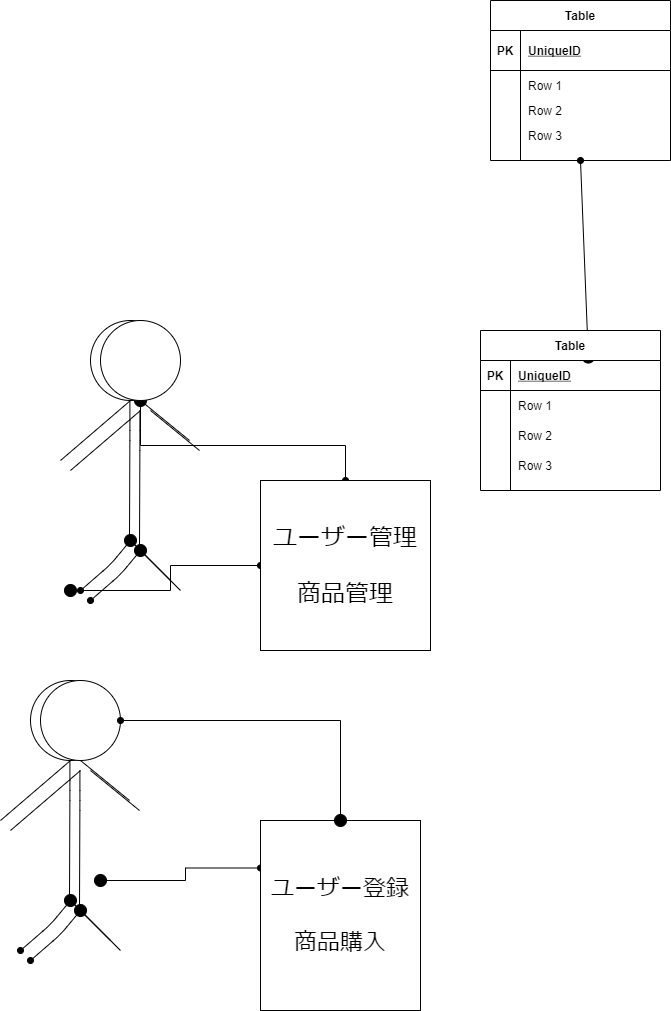

The diagram above was exported from draw.io. Its source (the exported page's mxGraphModel, read from the mxfile embedded in the PNG):
<mxGraphModel dx="4121" dy="2339" grid="1" gridSize="10" guides="1" tooltips="1" connect="1" arrows="1" fold="1" page="1" pageScale="1" pageWidth="827" pageHeight="1169" background="none" math="0" shadow="0">
  <root>
    <mxCell id="0" />
    <mxCell id="1" parent="0" />
    <mxCell id="43" style="edgeStyle=orthogonalEdgeStyle;rounded=0;orthogonalLoop=1;jettySize=auto;html=1;exitX=0;exitY=0.25;exitDx=0;exitDy=0;startArrow=oval;startFill=1;endArrow=oval;endFill=1;endSize=12;" edge="1" parent="1" source="2">
      <mxGeometry relative="1" as="geometry">
        <mxPoint x="-2240" y="-270.0000000000002" as="targetPoint" />
      </mxGeometry>
    </mxCell>
    <mxCell id="2" value="&lt;font style=&quot;font-size: 23px&quot;&gt;ユーザー登録&lt;br&gt;&lt;br&gt;商品購入&lt;/font&gt;" style="rounded=0;whiteSpace=wrap;html=1;" vertex="1" parent="1">
      <mxGeometry x="-2080" y="-330" width="160" height="190" as="geometry" />
    </mxCell>
    <mxCell id="40" style="edgeStyle=orthogonalEdgeStyle;rounded=0;orthogonalLoop=1;jettySize=auto;html=1;exitX=0.5;exitY=0;exitDx=0;exitDy=0;entryX=0.5;entryY=1;entryDx=0;entryDy=0;startArrow=oval;startFill=1;endArrow=oval;endFill=1;endSize=12;" edge="1" parent="1" source="18" target="35">
      <mxGeometry relative="1" as="geometry" />
    </mxCell>
    <mxCell id="41" style="edgeStyle=orthogonalEdgeStyle;rounded=0;orthogonalLoop=1;jettySize=auto;html=1;exitX=0;exitY=0.5;exitDx=0;exitDy=0;startArrow=oval;startFill=1;endArrow=oval;endFill=1;endSize=12;" edge="1" parent="1" source="18">
      <mxGeometry relative="1" as="geometry">
        <mxPoint x="-2270" y="-560" as="targetPoint" />
      </mxGeometry>
    </mxCell>
    <mxCell id="18" value="&lt;font style=&quot;font-size: 24px&quot;&gt;ユーザー管理&lt;br&gt;&lt;br&gt;商品管理&lt;/font&gt;" style="whiteSpace=wrap;html=1;aspect=fixed;" vertex="1" parent="1">
      <mxGeometry x="-2080" y="-670" width="170" height="170" as="geometry" />
    </mxCell>
    <mxCell id="26" value="" style="group" vertex="1" connectable="0" parent="1">
      <mxGeometry x="-2340" y="-470" width="139" height="269.9999999999998" as="geometry" />
    </mxCell>
    <mxCell id="17" value="" style="endArrow=none;html=1;" edge="1" parent="26">
      <mxGeometry width="50" height="50" relative="1" as="geometry">
        <mxPoint x="80" y="80" as="sourcePoint" />
        <mxPoint x="129" y="120" as="targetPoint" />
        <Array as="points">
          <mxPoint x="129" y="120" />
        </Array>
      </mxGeometry>
    </mxCell>
    <mxCell id="10" value="" style="ellipse;whiteSpace=wrap;html=1;aspect=fixed;" vertex="1" parent="26">
      <mxGeometry x="30" width="80" height="80" as="geometry" />
    </mxCell>
    <mxCell id="11" value="" style="endArrow=none;html=1;" edge="1" parent="26">
      <mxGeometry width="50" height="50" relative="1" as="geometry">
        <mxPoint x="69" y="217.52944048713235" as="sourcePoint" />
        <mxPoint x="69.40999999999985" y="80" as="targetPoint" />
        <Array as="points">
          <mxPoint x="69.40999999999985" y="110" />
        </Array>
      </mxGeometry>
    </mxCell>
    <mxCell id="12" value="" style="endArrow=none;html=1;" edge="1" parent="26">
      <mxGeometry width="50" height="50" relative="1" as="geometry">
        <mxPoint y="140" as="sourcePoint" />
        <mxPoint x="70" y="80" as="targetPoint" />
        <Array as="points" />
      </mxGeometry>
    </mxCell>
    <mxCell id="15" value="" style="endArrow=oval;html=1;startArrow=oval;startFill=1;endFill=1;endSize=12;" edge="1" parent="26">
      <mxGeometry width="50" height="50" relative="1" as="geometry">
        <mxPoint x="20" y="270" as="sourcePoint" />
        <mxPoint x="70" y="220" as="targetPoint" />
        <Array as="points">
          <mxPoint x="50" y="244" />
        </Array>
      </mxGeometry>
    </mxCell>
    <mxCell id="16" value="" style="endArrow=none;html=1;" edge="1" parent="26">
      <mxGeometry width="50" height="50" relative="1" as="geometry">
        <mxPoint x="70" y="220" as="sourcePoint" />
        <mxPoint x="110" y="260" as="targetPoint" />
      </mxGeometry>
    </mxCell>
    <mxCell id="20" value="" style="endArrow=none;html=1;" edge="1" parent="26">
      <mxGeometry width="50" height="50" relative="1" as="geometry">
        <mxPoint x="90" y="89.99999999999977" as="sourcePoint" />
        <mxPoint x="139" y="129.99999999999977" as="targetPoint" />
        <Array as="points">
          <mxPoint x="139" y="130" />
        </Array>
      </mxGeometry>
    </mxCell>
    <mxCell id="21" value="" style="ellipse;whiteSpace=wrap;html=1;aspect=fixed;" vertex="1" parent="26">
      <mxGeometry x="40" width="80" height="80" as="geometry" />
    </mxCell>
    <mxCell id="22" value="" style="endArrow=none;html=1;" edge="1" parent="26">
      <mxGeometry width="50" height="50" relative="1" as="geometry">
        <mxPoint x="79" y="227.52944048713243" as="sourcePoint" />
        <mxPoint x="79.40999999999985" y="89.99999999999977" as="targetPoint" />
        <Array as="points">
          <mxPoint x="79.40999999999985" y="120" />
        </Array>
      </mxGeometry>
    </mxCell>
    <mxCell id="23" value="" style="endArrow=none;html=1;" edge="1" parent="26">
      <mxGeometry width="50" height="50" relative="1" as="geometry">
        <mxPoint x="10" y="149.99999999999977" as="sourcePoint" />
        <mxPoint x="80" y="89.99999999999977" as="targetPoint" />
        <Array as="points" />
      </mxGeometry>
    </mxCell>
    <mxCell id="24" value="" style="endArrow=oval;html=1;startArrow=oval;startFill=1;endFill=1;endSize=12;" edge="1" parent="26">
      <mxGeometry width="50" height="50" relative="1" as="geometry">
        <mxPoint x="30" y="279.9999999999998" as="sourcePoint" />
        <mxPoint x="80" y="229.99999999999977" as="targetPoint" />
        <Array as="points">
          <mxPoint x="60" y="254" />
        </Array>
      </mxGeometry>
    </mxCell>
    <mxCell id="25" value="" style="endArrow=none;html=1;" edge="1" parent="26">
      <mxGeometry width="50" height="50" relative="1" as="geometry">
        <mxPoint x="80" y="229.99999999999977" as="sourcePoint" />
        <mxPoint x="120" y="269.9999999999998" as="targetPoint" />
      </mxGeometry>
    </mxCell>
    <mxCell id="27" value="" style="group" vertex="1" connectable="0" parent="1">
      <mxGeometry x="-2280" y="-830" width="139" height="269.9999999999998" as="geometry" />
    </mxCell>
    <mxCell id="28" value="" style="endArrow=none;html=1;" edge="1" parent="27">
      <mxGeometry width="50" height="50" relative="1" as="geometry">
        <mxPoint x="80" y="80" as="sourcePoint" />
        <mxPoint x="129" y="120" as="targetPoint" />
        <Array as="points">
          <mxPoint x="129" y="120" />
        </Array>
      </mxGeometry>
    </mxCell>
    <mxCell id="29" value="" style="ellipse;whiteSpace=wrap;html=1;aspect=fixed;" vertex="1" parent="27">
      <mxGeometry x="30" width="80" height="80" as="geometry" />
    </mxCell>
    <mxCell id="30" value="" style="endArrow=none;html=1;" edge="1" parent="27">
      <mxGeometry width="50" height="50" relative="1" as="geometry">
        <mxPoint x="69" y="217.52944048713235" as="sourcePoint" />
        <mxPoint x="69.40999999999985" y="80" as="targetPoint" />
        <Array as="points">
          <mxPoint x="69.40999999999985" y="110" />
        </Array>
      </mxGeometry>
    </mxCell>
    <mxCell id="31" value="" style="endArrow=none;html=1;" edge="1" parent="27">
      <mxGeometry width="50" height="50" relative="1" as="geometry">
        <mxPoint y="140" as="sourcePoint" />
        <mxPoint x="70" y="80" as="targetPoint" />
        <Array as="points" />
      </mxGeometry>
    </mxCell>
    <mxCell id="32" value="" style="endArrow=oval;html=1;startArrow=oval;startFill=1;endFill=1;endSize=12;" edge="1" parent="27">
      <mxGeometry width="50" height="50" relative="1" as="geometry">
        <mxPoint x="20" y="270" as="sourcePoint" />
        <mxPoint x="70" y="220" as="targetPoint" />
        <Array as="points">
          <mxPoint x="50" y="244" />
        </Array>
      </mxGeometry>
    </mxCell>
    <mxCell id="33" value="" style="endArrow=none;html=1;" edge="1" parent="27">
      <mxGeometry width="50" height="50" relative="1" as="geometry">
        <mxPoint x="70" y="220" as="sourcePoint" />
        <mxPoint x="110" y="260" as="targetPoint" />
      </mxGeometry>
    </mxCell>
    <mxCell id="34" value="" style="endArrow=none;html=1;" edge="1" parent="27">
      <mxGeometry width="50" height="50" relative="1" as="geometry">
        <mxPoint x="90" y="89.99999999999977" as="sourcePoint" />
        <mxPoint x="139" y="129.99999999999977" as="targetPoint" />
        <Array as="points">
          <mxPoint x="139" y="130" />
        </Array>
      </mxGeometry>
    </mxCell>
    <mxCell id="35" value="" style="ellipse;whiteSpace=wrap;html=1;aspect=fixed;" vertex="1" parent="27">
      <mxGeometry x="40" width="80" height="80" as="geometry" />
    </mxCell>
    <mxCell id="36" value="" style="endArrow=none;html=1;" edge="1" parent="27">
      <mxGeometry width="50" height="50" relative="1" as="geometry">
        <mxPoint x="79" y="227.52944048713243" as="sourcePoint" />
        <mxPoint x="79.40999999999985" y="89.99999999999977" as="targetPoint" />
        <Array as="points">
          <mxPoint x="79.40999999999985" y="120" />
        </Array>
      </mxGeometry>
    </mxCell>
    <mxCell id="37" value="" style="endArrow=none;html=1;" edge="1" parent="27">
      <mxGeometry width="50" height="50" relative="1" as="geometry">
        <mxPoint x="10" y="149.99999999999977" as="sourcePoint" />
        <mxPoint x="80" y="89.99999999999977" as="targetPoint" />
        <Array as="points" />
      </mxGeometry>
    </mxCell>
    <mxCell id="38" value="" style="endArrow=oval;html=1;startArrow=oval;startFill=1;endFill=1;endSize=12;" edge="1" parent="27">
      <mxGeometry width="50" height="50" relative="1" as="geometry">
        <mxPoint x="30" y="279.9999999999998" as="sourcePoint" />
        <mxPoint x="80" y="229.99999999999977" as="targetPoint" />
        <Array as="points">
          <mxPoint x="60" y="254" />
        </Array>
      </mxGeometry>
    </mxCell>
    <mxCell id="39" value="" style="endArrow=none;html=1;" edge="1" parent="27">
      <mxGeometry width="50" height="50" relative="1" as="geometry">
        <mxPoint x="80" y="229.99999999999977" as="sourcePoint" />
        <mxPoint x="120" y="269.9999999999998" as="targetPoint" />
      </mxGeometry>
    </mxCell>
    <mxCell id="42" style="edgeStyle=orthogonalEdgeStyle;rounded=0;orthogonalLoop=1;jettySize=auto;html=1;exitX=1;exitY=0.5;exitDx=0;exitDy=0;entryX=0.5;entryY=0;entryDx=0;entryDy=0;startArrow=oval;startFill=1;endArrow=oval;endFill=1;endSize=12;" edge="1" parent="1" source="21" target="2">
      <mxGeometry relative="1" as="geometry" />
    </mxCell>
    <mxCell id="70" style="rounded=0;orthogonalLoop=1;jettySize=auto;html=1;exitX=0.5;exitY=1;exitDx=0;exitDy=0;entryX=0.599;entryY=0.166;entryDx=0;entryDy=0;entryPerimeter=0;startArrow=oval;startFill=1;endArrow=oval;endFill=1;endSize=12;" edge="1" parent="1" source="44" target="57">
      <mxGeometry relative="1" as="geometry" />
    </mxCell>
    <mxCell id="44" value="Table" style="shape=table;startSize=30;container=1;collapsible=1;childLayout=tableLayout;fixedRows=1;rowLines=0;fontStyle=1;align=center;resizeLast=1;" vertex="1" parent="1">
      <mxGeometry x="-1850" y="-1150" width="180" height="160" as="geometry" />
    </mxCell>
    <mxCell id="45" value="" style="shape=partialRectangle;collapsible=0;dropTarget=0;pointerEvents=0;fillColor=none;top=0;left=0;bottom=1;right=0;points=[[0,0.5],[1,0.5]];portConstraint=eastwest;" vertex="1" parent="44">
      <mxGeometry y="30" width="180" height="40" as="geometry" />
    </mxCell>
    <mxCell id="46" value="PK" style="shape=partialRectangle;connectable=0;fillColor=none;top=0;left=0;bottom=0;right=0;fontStyle=1;overflow=hidden;" vertex="1" parent="45">
      <mxGeometry width="30" height="40" as="geometry" />
    </mxCell>
    <mxCell id="47" value="UniqueID" style="shape=partialRectangle;connectable=0;fillColor=none;top=0;left=0;bottom=0;right=0;align=left;spacingLeft=6;fontStyle=5;overflow=hidden;" vertex="1" parent="45">
      <mxGeometry x="30" width="150" height="40" as="geometry" />
    </mxCell>
    <mxCell id="48" value="" style="shape=partialRectangle;collapsible=0;dropTarget=0;pointerEvents=0;fillColor=none;top=0;left=0;bottom=0;right=0;points=[[0,0.5],[1,0.5]];portConstraint=eastwest;" vertex="1" parent="44">
      <mxGeometry y="70" width="180" height="30" as="geometry" />
    </mxCell>
    <mxCell id="49" value="" style="shape=partialRectangle;connectable=0;fillColor=none;top=0;left=0;bottom=0;right=0;editable=1;overflow=hidden;" vertex="1" parent="48">
      <mxGeometry width="30" height="30" as="geometry" />
    </mxCell>
    <mxCell id="50" value="Row 1" style="shape=partialRectangle;connectable=0;fillColor=none;top=0;left=0;bottom=0;right=0;align=left;spacingLeft=6;overflow=hidden;" vertex="1" parent="48">
      <mxGeometry x="30" width="150" height="30" as="geometry" />
    </mxCell>
    <mxCell id="51" value="" style="shape=partialRectangle;collapsible=0;dropTarget=0;pointerEvents=0;fillColor=none;top=0;left=0;bottom=0;right=0;points=[[0,0.5],[1,0.5]];portConstraint=eastwest;" vertex="1" parent="44">
      <mxGeometry y="100" width="180" height="20" as="geometry" />
    </mxCell>
    <mxCell id="52" value="" style="shape=partialRectangle;connectable=0;fillColor=none;top=0;left=0;bottom=0;right=0;editable=1;overflow=hidden;" vertex="1" parent="51">
      <mxGeometry width="30" height="20" as="geometry" />
    </mxCell>
    <mxCell id="53" value="Row 2" style="shape=partialRectangle;connectable=0;fillColor=none;top=0;left=0;bottom=0;right=0;align=left;spacingLeft=6;overflow=hidden;" vertex="1" parent="51">
      <mxGeometry x="30" width="150" height="20" as="geometry" />
    </mxCell>
    <mxCell id="54" value="" style="shape=partialRectangle;collapsible=0;dropTarget=0;pointerEvents=0;fillColor=none;top=0;left=0;bottom=0;right=0;points=[[0,0.5],[1,0.5]];portConstraint=eastwest;" vertex="1" parent="44">
      <mxGeometry y="120" width="180" height="30" as="geometry" />
    </mxCell>
    <mxCell id="55" value="" style="shape=partialRectangle;connectable=0;fillColor=none;top=0;left=0;bottom=0;right=0;editable=1;overflow=hidden;" vertex="1" parent="54">
      <mxGeometry width="30" height="30" as="geometry" />
    </mxCell>
    <mxCell id="56" value="Row 3" style="shape=partialRectangle;connectable=0;fillColor=none;top=0;left=0;bottom=0;right=0;align=left;spacingLeft=6;overflow=hidden;" vertex="1" parent="54">
      <mxGeometry x="30" width="150" height="30" as="geometry" />
    </mxCell>
    <mxCell id="57" value="Table" style="shape=table;startSize=30;container=1;collapsible=1;childLayout=tableLayout;fixedRows=1;rowLines=0;fontStyle=1;align=center;resizeLast=1;" vertex="1" parent="1">
      <mxGeometry x="-1860" y="-820" width="180" height="160" as="geometry" />
    </mxCell>
    <mxCell id="58" value="" style="shape=partialRectangle;collapsible=0;dropTarget=0;pointerEvents=0;fillColor=none;top=0;left=0;bottom=1;right=0;points=[[0,0.5],[1,0.5]];portConstraint=eastwest;" vertex="1" parent="57">
      <mxGeometry y="30" width="180" height="30" as="geometry" />
    </mxCell>
    <mxCell id="59" value="PK" style="shape=partialRectangle;connectable=0;fillColor=none;top=0;left=0;bottom=0;right=0;fontStyle=1;overflow=hidden;" vertex="1" parent="58">
      <mxGeometry width="30" height="30" as="geometry" />
    </mxCell>
    <mxCell id="60" value="UniqueID" style="shape=partialRectangle;connectable=0;fillColor=none;top=0;left=0;bottom=0;right=0;align=left;spacingLeft=6;fontStyle=5;overflow=hidden;" vertex="1" parent="58">
      <mxGeometry x="30" width="150" height="30" as="geometry" />
    </mxCell>
    <mxCell id="61" value="" style="shape=partialRectangle;collapsible=0;dropTarget=0;pointerEvents=0;fillColor=none;top=0;left=0;bottom=0;right=0;points=[[0,0.5],[1,0.5]];portConstraint=eastwest;" vertex="1" parent="57">
      <mxGeometry y="60" width="180" height="30" as="geometry" />
    </mxCell>
    <mxCell id="62" value="" style="shape=partialRectangle;connectable=0;fillColor=none;top=0;left=0;bottom=0;right=0;editable=1;overflow=hidden;" vertex="1" parent="61">
      <mxGeometry width="30" height="30" as="geometry" />
    </mxCell>
    <mxCell id="63" value="Row 1" style="shape=partialRectangle;connectable=0;fillColor=none;top=0;left=0;bottom=0;right=0;align=left;spacingLeft=6;overflow=hidden;" vertex="1" parent="61">
      <mxGeometry x="30" width="150" height="30" as="geometry" />
    </mxCell>
    <mxCell id="64" value="" style="shape=partialRectangle;collapsible=0;dropTarget=0;pointerEvents=0;fillColor=none;top=0;left=0;bottom=0;right=0;points=[[0,0.5],[1,0.5]];portConstraint=eastwest;" vertex="1" parent="57">
      <mxGeometry y="90" width="180" height="30" as="geometry" />
    </mxCell>
    <mxCell id="65" value="" style="shape=partialRectangle;connectable=0;fillColor=none;top=0;left=0;bottom=0;right=0;editable=1;overflow=hidden;" vertex="1" parent="64">
      <mxGeometry width="30" height="30" as="geometry" />
    </mxCell>
    <mxCell id="66" value="Row 2" style="shape=partialRectangle;connectable=0;fillColor=none;top=0;left=0;bottom=0;right=0;align=left;spacingLeft=6;overflow=hidden;" vertex="1" parent="64">
      <mxGeometry x="30" width="150" height="30" as="geometry" />
    </mxCell>
    <mxCell id="67" value="" style="shape=partialRectangle;collapsible=0;dropTarget=0;pointerEvents=0;fillColor=none;top=0;left=0;bottom=0;right=0;points=[[0,0.5],[1,0.5]];portConstraint=eastwest;" vertex="1" parent="57">
      <mxGeometry y="120" width="180" height="30" as="geometry" />
    </mxCell>
    <mxCell id="68" value="" style="shape=partialRectangle;connectable=0;fillColor=none;top=0;left=0;bottom=0;right=0;editable=1;overflow=hidden;" vertex="1" parent="67">
      <mxGeometry width="30" height="30" as="geometry" />
    </mxCell>
    <mxCell id="69" value="Row 3" style="shape=partialRectangle;connectable=0;fillColor=none;top=0;left=0;bottom=0;right=0;align=left;spacingLeft=6;overflow=hidden;" vertex="1" parent="67">
      <mxGeometry x="30" width="150" height="30" as="geometry" />
    </mxCell>
  </root>
</mxGraphModel>